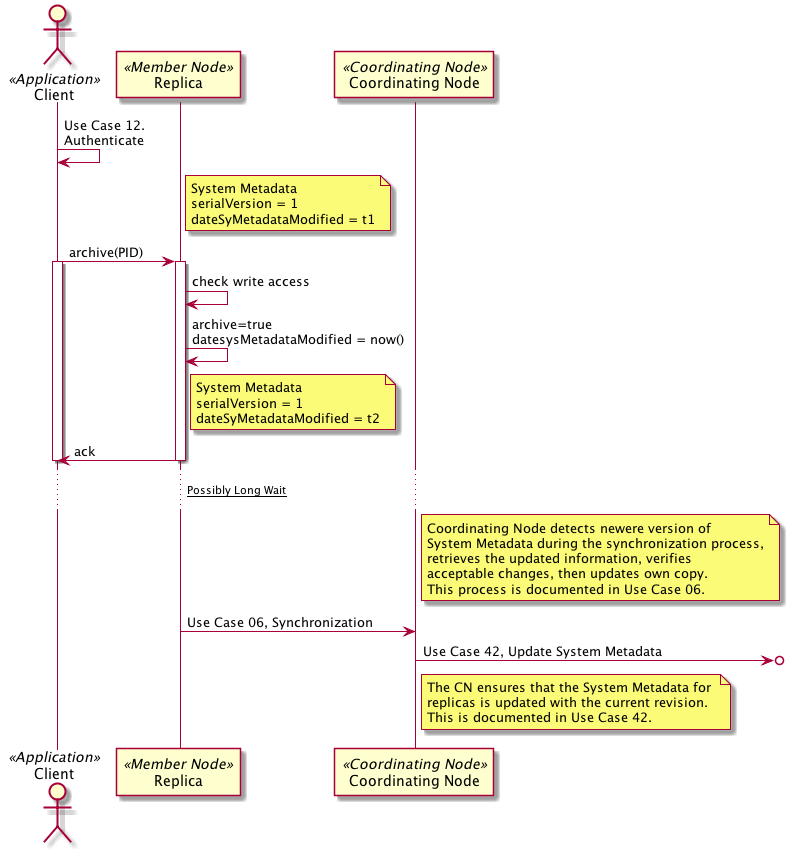

The diagram above was rendered by PlantUML. Its source (embedded in the PNG):
@startuml images/41_seq.png
Actor "Client" as app_client << Application >>
participant "Replica" as mn <<Member Node>>
participant "Coordinating Node" as cn <<Coordinating Node>>
app_client -> app_client: Use Case 12.\nAuthenticate
note right of mn
  System Metadata
  serialVersion = 1
  dateSyMetadataModified = t1
end note
app_client -> mn:archive(PID)
activate app_client
activate mn
mn -> mn: check write access
mn -> mn: archive=true\ndatesysMetadataModified = now()
note right of mn
  System Metadata
  serialVersion = 1
  dateSyMetadataModified = t2
end note

mn -> app_client: ack
deactivate app_client
deactivate mn
... __Possibly Long Wait__ ...
note right of cn
  Coordinating Node detects newere version of 
  System Metadata during the synchronization process,
  retrieves the updated information, verifies 
  acceptable changes, then updates own copy. 
  This process is documented in Use Case 06.
end note
mn -> cn: Use Case 06, Synchronization
cn ->o]: Use Case 42, Update System Metadata
note right of cn
  The CN ensures that the System Metadata for 
  replicas is updated with the current revision.
  This is documented in Use Case 42.
end note
@enduml